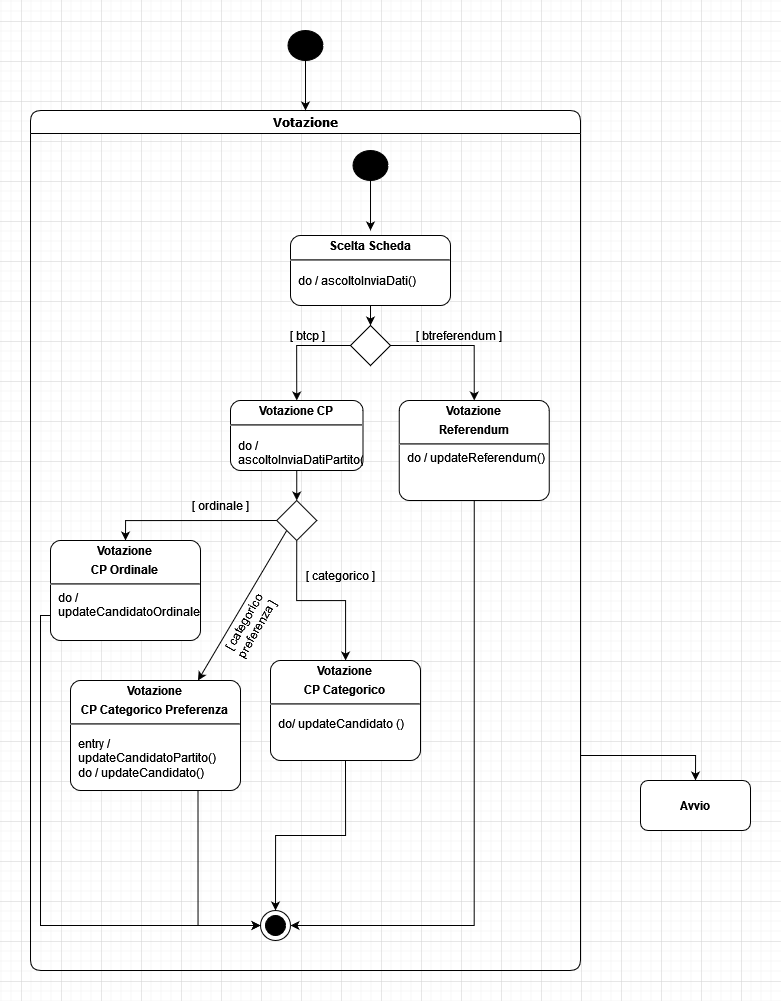

The diagram above was exported from draw.io. Its source (the exported page's mxGraphModel, read from the mxfile embedded in the PNG):
<mxGraphModel dx="1312" dy="857" grid="1" gridSize="10" guides="1" tooltips="1" connect="1" arrows="1" fold="1" page="1" pageScale="1" pageWidth="1500" pageHeight="1000" math="0" shadow="0">
  <root>
    <mxCell id="0" />
    <mxCell id="1" parent="0" />
    <mxCell id="MybRvRhmZeB8fxaCUDbq-2" style="edgeStyle=orthogonalEdgeStyle;rounded=0;orthogonalLoop=1;jettySize=auto;html=1;exitX=1;exitY=0.75;exitDx=0;exitDy=0;entryX=0.5;entryY=0;entryDx=0;entryDy=0;" parent="1" source="MybRvRhmZeB8fxaCUDbq-3" target="MybRvRhmZeB8fxaCUDbq-15" edge="1">
      <mxGeometry relative="1" as="geometry" />
    </mxCell>
    <mxCell id="MybRvRhmZeB8fxaCUDbq-3" value="Votazione" style="swimlane;whiteSpace=wrap;html=1;rounded=1;shadow=0;comic=0;labelBackgroundColor=none;strokeWidth=1;fontFamily=Verdana;fontSize=12;align=center;startSize=23;" parent="1" vertex="1">
      <mxGeometry x="210" y="90" width="550" height="860" as="geometry" />
    </mxCell>
    <mxCell id="MybRvRhmZeB8fxaCUDbq-4" style="edgeStyle=orthogonalEdgeStyle;rounded=0;orthogonalLoop=1;jettySize=auto;html=1;exitX=0.5;exitY=1;exitDx=0;exitDy=0;entryX=0.5;entryY=0;entryDx=0;entryDy=0;" parent="MybRvRhmZeB8fxaCUDbq-3" source="MybRvRhmZeB8fxaCUDbq-5" edge="1">
      <mxGeometry relative="1" as="geometry">
        <mxPoint x="340" y="120" as="targetPoint" />
      </mxGeometry>
    </mxCell>
    <mxCell id="MybRvRhmZeB8fxaCUDbq-5" value="" style="shape=ellipse;html=1;fillColor=#000000;fontSize=18;fontColor=#ffffff;" parent="MybRvRhmZeB8fxaCUDbq-3" vertex="1">
      <mxGeometry x="322.5" y="40" width="35" height="30" as="geometry" />
    </mxCell>
    <mxCell id="MybRvRhmZeB8fxaCUDbq-18" style="edgeStyle=orthogonalEdgeStyle;rounded=0;orthogonalLoop=1;jettySize=auto;html=1;exitX=0.5;exitY=1;exitDx=0;exitDy=0;exitPerimeter=0;entryX=0.5;entryY=0;entryDx=0;entryDy=0;" parent="MybRvRhmZeB8fxaCUDbq-3" source="MybRvRhmZeB8fxaCUDbq-7" target="MybRvRhmZeB8fxaCUDbq-17" edge="1">
      <mxGeometry relative="1" as="geometry" />
    </mxCell>
    <mxCell id="MybRvRhmZeB8fxaCUDbq-7" value="&lt;p style=&quot;margin: 0px ; margin-top: 4px ; text-align: center&quot;&gt;&lt;b&gt;Scelta Scheda&lt;/b&gt;&lt;br&gt;&lt;/p&gt;&lt;hr&gt;&lt;p&gt;&lt;/p&gt;&lt;p style=&quot;margin: 0px ; margin-left: 8px ; text-align: left&quot;&gt;do / ascoltoInviaDati()&lt;br&gt;&lt;/p&gt;" style="shape=mxgraph.sysml.simpleState;html=1;overflow=fill;whiteSpace=wrap;align=center;" parent="MybRvRhmZeB8fxaCUDbq-3" vertex="1">
      <mxGeometry x="260" y="125" width="160" height="70" as="geometry" />
    </mxCell>
    <mxCell id="MybRvRhmZeB8fxaCUDbq-28" style="edgeStyle=orthogonalEdgeStyle;rounded=0;orthogonalLoop=1;jettySize=auto;html=1;exitX=0.5;exitY=1;exitDx=0;exitDy=0;exitPerimeter=0;entryX=0.5;entryY=0;entryDx=0;entryDy=0;" parent="MybRvRhmZeB8fxaCUDbq-3" source="MybRvRhmZeB8fxaCUDbq-9" target="MybRvRhmZeB8fxaCUDbq-26" edge="1">
      <mxGeometry relative="1" as="geometry" />
    </mxCell>
    <mxCell id="MybRvRhmZeB8fxaCUDbq-9" value="&lt;p style=&quot;margin: 0px ; margin-top: 4px ; text-align: center&quot;&gt;&lt;b&gt;Votazione CP&lt;/b&gt;&lt;br&gt;&lt;/p&gt;&lt;hr&gt;&lt;p&gt;&lt;/p&gt;&lt;p style=&quot;margin: 0px ; margin-left: 8px ; text-align: left&quot;&gt;do / ascoltoInviaDatiPartito()&lt;br&gt;&lt;/p&gt;&lt;p style=&quot;margin: 0px ; margin-left: 8px ; text-align: left&quot;&gt;&lt;br&gt;&lt;/p&gt;" style="shape=mxgraph.sysml.simpleState;html=1;overflow=fill;whiteSpace=wrap;align=center;" parent="MybRvRhmZeB8fxaCUDbq-3" vertex="1">
      <mxGeometry x="200" y="290" width="132.5" height="70" as="geometry" />
    </mxCell>
    <mxCell id="MybRvRhmZeB8fxaCUDbq-10" value="" style="shape=mxgraph.sysml.actFinal;html=1;verticalLabelPosition=bottom;labelBackgroundColor=#ffffff;verticalAlign=top;" parent="MybRvRhmZeB8fxaCUDbq-3" vertex="1">
      <mxGeometry x="230" y="800" width="30" height="30" as="geometry" />
    </mxCell>
    <mxCell id="MybRvRhmZeB8fxaCUDbq-19" style="edgeStyle=orthogonalEdgeStyle;rounded=0;orthogonalLoop=1;jettySize=auto;html=1;exitX=0;exitY=0.5;exitDx=0;exitDy=0;entryX=0.5;entryY=0;entryDx=0;entryDy=0;entryPerimeter=0;" parent="MybRvRhmZeB8fxaCUDbq-3" source="MybRvRhmZeB8fxaCUDbq-17" target="MybRvRhmZeB8fxaCUDbq-9" edge="1">
      <mxGeometry relative="1" as="geometry" />
    </mxCell>
    <mxCell id="MybRvRhmZeB8fxaCUDbq-24" style="edgeStyle=orthogonalEdgeStyle;rounded=0;orthogonalLoop=1;jettySize=auto;html=1;exitX=1;exitY=0.5;exitDx=0;exitDy=0;entryX=0.5;entryY=0;entryDx=0;entryDy=0;entryPerimeter=0;" parent="MybRvRhmZeB8fxaCUDbq-3" source="MybRvRhmZeB8fxaCUDbq-17" target="MybRvRhmZeB8fxaCUDbq-23" edge="1">
      <mxGeometry relative="1" as="geometry" />
    </mxCell>
    <mxCell id="MybRvRhmZeB8fxaCUDbq-17" value="" style="rhombus;whiteSpace=wrap;html=1;" parent="MybRvRhmZeB8fxaCUDbq-3" vertex="1">
      <mxGeometry x="320" y="215" width="40" height="40" as="geometry" />
    </mxCell>
    <mxCell id="MybRvRhmZeB8fxaCUDbq-21" value="[ btcp ]" style="text;html=1;strokeColor=none;fillColor=none;align=center;verticalAlign=middle;whiteSpace=wrap;rounded=0;" parent="MybRvRhmZeB8fxaCUDbq-3" vertex="1">
      <mxGeometry x="232.5" y="210" width="90" height="30" as="geometry" />
    </mxCell>
    <mxCell id="MybRvRhmZeB8fxaCUDbq-22" value="[ btreferendum ]" style="text;html=1;strokeColor=none;fillColor=none;align=center;verticalAlign=middle;whiteSpace=wrap;rounded=0;" parent="MybRvRhmZeB8fxaCUDbq-3" vertex="1">
      <mxGeometry x="357.5" y="210" width="142.5" height="30" as="geometry" />
    </mxCell>
    <mxCell id="MybRvRhmZeB8fxaCUDbq-25" style="edgeStyle=orthogonalEdgeStyle;rounded=0;orthogonalLoop=1;jettySize=auto;html=1;exitX=0.5;exitY=1;exitDx=0;exitDy=0;exitPerimeter=0;entryX=1;entryY=0.5;entryDx=0;entryDy=0;entryPerimeter=0;" parent="MybRvRhmZeB8fxaCUDbq-3" source="MybRvRhmZeB8fxaCUDbq-23" target="MybRvRhmZeB8fxaCUDbq-10" edge="1">
      <mxGeometry relative="1" as="geometry" />
    </mxCell>
    <mxCell id="MybRvRhmZeB8fxaCUDbq-23" value="&lt;p style=&quot;margin: 0px ; margin-top: 4px ; text-align: center&quot;&gt;&lt;b&gt;Votazione &lt;br&gt;&lt;/b&gt;&lt;/p&gt;&lt;p style=&quot;margin: 0px ; margin-top: 4px ; text-align: center&quot;&gt;&lt;b&gt;Referendum&lt;/b&gt;&lt;br&gt;&lt;/p&gt;&lt;hr&gt;&lt;p style=&quot;margin: 0px ; margin-left: 8px ; text-align: left&quot;&gt;do / updateReferendum()&lt;br&gt;&lt;/p&gt;" style="shape=mxgraph.sysml.simpleState;html=1;overflow=fill;whiteSpace=wrap;align=center;" parent="MybRvRhmZeB8fxaCUDbq-3" vertex="1">
      <mxGeometry x="368.75" y="290" width="150" height="100" as="geometry" />
    </mxCell>
    <mxCell id="MybRvRhmZeB8fxaCUDbq-30" style="edgeStyle=orthogonalEdgeStyle;rounded=0;orthogonalLoop=1;jettySize=auto;html=1;exitX=0;exitY=0.5;exitDx=0;exitDy=0;entryX=0.5;entryY=0;entryDx=0;entryDy=0;entryPerimeter=0;" parent="MybRvRhmZeB8fxaCUDbq-3" source="MybRvRhmZeB8fxaCUDbq-26" target="MybRvRhmZeB8fxaCUDbq-29" edge="1">
      <mxGeometry relative="1" as="geometry" />
    </mxCell>
    <mxCell id="MybRvRhmZeB8fxaCUDbq-32" style="edgeStyle=orthogonalEdgeStyle;rounded=0;orthogonalLoop=1;jettySize=auto;html=1;exitX=0.5;exitY=1;exitDx=0;exitDy=0;" parent="MybRvRhmZeB8fxaCUDbq-3" source="MybRvRhmZeB8fxaCUDbq-26" target="MybRvRhmZeB8fxaCUDbq-31" edge="1">
      <mxGeometry relative="1" as="geometry" />
    </mxCell>
    <mxCell id="MybRvRhmZeB8fxaCUDbq-26" value="" style="rhombus;whiteSpace=wrap;html=1;" parent="MybRvRhmZeB8fxaCUDbq-3" vertex="1">
      <mxGeometry x="246.25" y="390" width="40" height="40" as="geometry" />
    </mxCell>
    <mxCell id="MybRvRhmZeB8fxaCUDbq-45" style="edgeStyle=orthogonalEdgeStyle;rounded=0;orthogonalLoop=1;jettySize=auto;html=1;exitX=0;exitY=0.75;exitDx=0;exitDy=0;exitPerimeter=0;entryX=0;entryY=0.5;entryDx=0;entryDy=0;entryPerimeter=0;" parent="MybRvRhmZeB8fxaCUDbq-3" source="MybRvRhmZeB8fxaCUDbq-29" target="MybRvRhmZeB8fxaCUDbq-10" edge="1">
      <mxGeometry relative="1" as="geometry">
        <Array as="points">
          <mxPoint x="10" y="505" />
          <mxPoint x="10" y="815" />
        </Array>
      </mxGeometry>
    </mxCell>
    <mxCell id="MybRvRhmZeB8fxaCUDbq-29" value="&lt;p style=&quot;margin: 0px ; margin-top: 4px ; text-align: center&quot;&gt;&lt;b&gt;Votazione &lt;br&gt;&lt;/b&gt;&lt;/p&gt;&lt;p style=&quot;margin: 0px ; margin-top: 4px ; text-align: center&quot;&gt;&lt;b&gt;CP Ordinale&lt;br&gt;&lt;/b&gt;&lt;/p&gt;&lt;hr&gt;&lt;p style=&quot;margin: 0px ; margin-left: 8px ; text-align: left&quot;&gt;do / updateCandidatoOrdinale()&lt;br&gt;&lt;/p&gt;" style="shape=mxgraph.sysml.simpleState;html=1;overflow=fill;whiteSpace=wrap;align=center;" parent="MybRvRhmZeB8fxaCUDbq-3" vertex="1">
      <mxGeometry x="20" y="430" width="150" height="100" as="geometry" />
    </mxCell>
    <mxCell id="MybRvRhmZeB8fxaCUDbq-42" style="edgeStyle=orthogonalEdgeStyle;rounded=0;orthogonalLoop=1;jettySize=auto;html=1;exitX=0.5;exitY=1;exitDx=0;exitDy=0;exitPerimeter=0;entryX=0.5;entryY=0;entryDx=0;entryDy=0;entryPerimeter=0;" parent="MybRvRhmZeB8fxaCUDbq-3" source="MybRvRhmZeB8fxaCUDbq-31" target="MybRvRhmZeB8fxaCUDbq-10" edge="1">
      <mxGeometry relative="1" as="geometry" />
    </mxCell>
    <mxCell id="MybRvRhmZeB8fxaCUDbq-31" value="&lt;p style=&quot;margin: 0px ; margin-top: 4px ; text-align: center&quot;&gt;&lt;b&gt;Votazione &lt;br&gt;&lt;/b&gt;&lt;/p&gt;&lt;p style=&quot;margin: 0px ; margin-top: 4px ; text-align: center&quot;&gt;&lt;b&gt;CP Categorico&lt;br&gt;&lt;/b&gt;&lt;/p&gt;&lt;hr&gt;&lt;p&gt;&lt;/p&gt;&lt;p style=&quot;margin: 0px ; margin-left: 8px ; text-align: left&quot;&gt;do/ updateCandidato ()&lt;br&gt;&lt;/p&gt;" style="shape=mxgraph.sysml.simpleState;html=1;overflow=fill;whiteSpace=wrap;align=center;" parent="MybRvRhmZeB8fxaCUDbq-3" vertex="1">
      <mxGeometry x="240" y="550" width="150" height="100" as="geometry" />
    </mxCell>
    <mxCell id="MybRvRhmZeB8fxaCUDbq-43" style="edgeStyle=orthogonalEdgeStyle;rounded=0;orthogonalLoop=1;jettySize=auto;html=1;exitX=0.75;exitY=1;exitDx=0;exitDy=0;exitPerimeter=0;entryX=0;entryY=0.5;entryDx=0;entryDy=0;entryPerimeter=0;" parent="MybRvRhmZeB8fxaCUDbq-3" source="MybRvRhmZeB8fxaCUDbq-33" target="MybRvRhmZeB8fxaCUDbq-10" edge="1">
      <mxGeometry relative="1" as="geometry" />
    </mxCell>
    <mxCell id="MybRvRhmZeB8fxaCUDbq-33" value="&lt;p style=&quot;margin: 0px ; margin-top: 4px ; text-align: center&quot;&gt;&lt;b&gt;Votazione &lt;br&gt;&lt;/b&gt;&lt;/p&gt;&lt;p style=&quot;margin: 0px ; margin-top: 4px ; text-align: center&quot;&gt;&lt;b&gt;CP Categorico Preferenza&lt;br&gt;&lt;/b&gt;&lt;/p&gt;&lt;hr&gt;&lt;p&gt;&lt;/p&gt;&lt;p style=&quot;margin: 0px ; margin-left: 8px ; text-align: left&quot;&gt;entry / updateCandidatoPartito()&lt;br&gt;&lt;/p&gt;&lt;p style=&quot;margin: 0px ; margin-left: 8px ; text-align: left&quot;&gt;do / updateCandidato()&lt;br&gt;&lt;/p&gt;" style="shape=mxgraph.sysml.simpleState;html=1;overflow=fill;whiteSpace=wrap;align=center;" parent="MybRvRhmZeB8fxaCUDbq-3" vertex="1">
      <mxGeometry x="40" y="570" width="170" height="110" as="geometry" />
    </mxCell>
    <mxCell id="MybRvRhmZeB8fxaCUDbq-36" value="" style="endArrow=classic;html=1;rounded=0;exitX=0;exitY=1;exitDx=0;exitDy=0;entryX=0.75;entryY=0;entryDx=0;entryDy=0;entryPerimeter=0;" parent="MybRvRhmZeB8fxaCUDbq-3" source="MybRvRhmZeB8fxaCUDbq-26" target="MybRvRhmZeB8fxaCUDbq-33" edge="1">
      <mxGeometry width="50" height="50" relative="1" as="geometry">
        <mxPoint x="560" y="540" as="sourcePoint" />
        <mxPoint x="610" y="490" as="targetPoint" />
      </mxGeometry>
    </mxCell>
    <mxCell id="MybRvRhmZeB8fxaCUDbq-39" value="[ ordinale ]" style="text;html=1;strokeColor=none;fillColor=none;align=center;verticalAlign=middle;whiteSpace=wrap;rounded=0;" parent="MybRvRhmZeB8fxaCUDbq-3" vertex="1">
      <mxGeometry x="160" y="380" width="60" height="30" as="geometry" />
    </mxCell>
    <mxCell id="MybRvRhmZeB8fxaCUDbq-40" value="[ categorico ]" style="text;html=1;strokeColor=none;fillColor=none;align=center;verticalAlign=middle;whiteSpace=wrap;rounded=0;" parent="MybRvRhmZeB8fxaCUDbq-3" vertex="1">
      <mxGeometry x="270" y="450" width="80" height="30" as="geometry" />
    </mxCell>
    <mxCell id="MybRvRhmZeB8fxaCUDbq-41" value="[ categorico preferenza ]" style="text;html=1;strokeColor=none;fillColor=none;align=center;verticalAlign=middle;whiteSpace=wrap;rounded=0;rotation=-60;" parent="MybRvRhmZeB8fxaCUDbq-3" vertex="1">
      <mxGeometry x="170" y="500" width="100" height="30" as="geometry" />
    </mxCell>
    <mxCell id="MybRvRhmZeB8fxaCUDbq-11" style="edgeStyle=orthogonalEdgeStyle;rounded=0;orthogonalLoop=1;jettySize=auto;html=1;exitX=0.5;exitY=1;exitDx=0;exitDy=0;entryX=0.5;entryY=0;entryDx=0;entryDy=0;" parent="1" source="MybRvRhmZeB8fxaCUDbq-12" target="MybRvRhmZeB8fxaCUDbq-3" edge="1">
      <mxGeometry relative="1" as="geometry" />
    </mxCell>
    <mxCell id="MybRvRhmZeB8fxaCUDbq-12" value="" style="shape=ellipse;html=1;fillColor=#000000;fontSize=18;fontColor=#ffffff;" parent="1" vertex="1">
      <mxGeometry x="467.5" y="10" width="35" height="30" as="geometry" />
    </mxCell>
    <mxCell id="MybRvRhmZeB8fxaCUDbq-15" value="&lt;b&gt;Avvio&lt;/b&gt;" style="shape=rect;rounded=1;html=1;whiteSpace=wrap;align=center;" parent="1" vertex="1">
      <mxGeometry x="820" y="760" width="110" height="50" as="geometry" />
    </mxCell>
  </root>
</mxGraphModel>